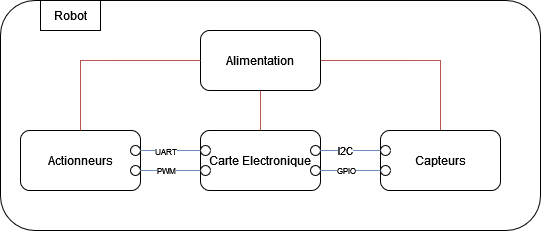

The diagram above was exported from draw.io. Its source (the exported page's mxGraphModel, read from the mxfile embedded in the PNG):
<mxGraphModel dx="248" dy="133" grid="1" gridSize="10" guides="1" tooltips="1" connect="1" arrows="1" fold="1" page="1" pageScale="1" pageWidth="827" pageHeight="1169" math="0" shadow="0">
  <root>
    <mxCell id="0" />
    <mxCell id="1" parent="0" />
    <mxCell id="scrsxn4Xb2O1HjPzpUir-18" value="" style="rounded=1;whiteSpace=wrap;html=1;backgroundOutline=0;" parent="1" vertex="1">
      <mxGeometry x="140" y="10" width="540" height="230" as="geometry" />
    </mxCell>
    <mxCell id="scrsxn4Xb2O1HjPzpUir-7" value="Carte Electronique" style="rounded=1;whiteSpace=wrap;html=1;" parent="1" vertex="1">
      <mxGeometry x="340" y="140" width="120" height="60" as="geometry" />
    </mxCell>
    <mxCell id="scrsxn4Xb2O1HjPzpUir-14" style="edgeStyle=orthogonalEdgeStyle;rounded=0;orthogonalLoop=1;jettySize=auto;html=1;exitX=1;exitY=0.5;exitDx=0;exitDy=0;entryX=0.5;entryY=0;entryDx=0;entryDy=0;endArrow=none;endFill=0;fillColor=#f8cecc;strokeColor=#b85450;" parent="1" source="scrsxn4Xb2O1HjPzpUir-8" target="scrsxn4Xb2O1HjPzpUir-11" edge="1">
      <mxGeometry relative="1" as="geometry" />
    </mxCell>
    <mxCell id="scrsxn4Xb2O1HjPzpUir-15" style="edgeStyle=orthogonalEdgeStyle;rounded=0;orthogonalLoop=1;jettySize=auto;html=1;exitX=0.5;exitY=1;exitDx=0;exitDy=0;entryX=0.5;entryY=0;entryDx=0;entryDy=0;endArrow=none;endFill=0;fillColor=#f8cecc;strokeColor=#b85450;" parent="1" source="scrsxn4Xb2O1HjPzpUir-8" target="scrsxn4Xb2O1HjPzpUir-7" edge="1">
      <mxGeometry relative="1" as="geometry" />
    </mxCell>
    <mxCell id="scrsxn4Xb2O1HjPzpUir-8" value="Alimentation" style="rounded=1;whiteSpace=wrap;html=1;" parent="1" vertex="1">
      <mxGeometry x="340" y="40" width="120" height="60" as="geometry" />
    </mxCell>
    <mxCell id="scrsxn4Xb2O1HjPzpUir-11" value="Capteurs" style="rounded=1;whiteSpace=wrap;html=1;" parent="1" vertex="1">
      <mxGeometry x="520" y="140" width="120" height="60" as="geometry" />
    </mxCell>
    <mxCell id="scrsxn4Xb2O1HjPzpUir-12" value="Actionneurs" style="rounded=1;whiteSpace=wrap;html=1;" parent="1" vertex="1">
      <mxGeometry x="160" y="140" width="120" height="60" as="geometry" />
    </mxCell>
    <mxCell id="scrsxn4Xb2O1HjPzpUir-13" value="" style="endArrow=none;html=1;rounded=0;entryX=0;entryY=0.5;entryDx=0;entryDy=0;exitX=0.5;exitY=0;exitDx=0;exitDy=0;edgeStyle=orthogonalEdgeStyle;fillColor=#f8cecc;strokeColor=#b85450;" parent="1" source="scrsxn4Xb2O1HjPzpUir-12" target="scrsxn4Xb2O1HjPzpUir-8" edge="1">
      <mxGeometry width="50" height="50" relative="1" as="geometry">
        <mxPoint x="180" y="100" as="sourcePoint" />
        <mxPoint x="230" y="50" as="targetPoint" />
      </mxGeometry>
    </mxCell>
    <mxCell id="scrsxn4Xb2O1HjPzpUir-19" value="Robot" style="rounded=0;whiteSpace=wrap;html=1;" parent="1" vertex="1">
      <mxGeometry x="180" y="10" width="60" height="30" as="geometry" />
    </mxCell>
    <mxCell id="mGKaa7KJotes1Ka813k7-4" value="" style="ellipse;whiteSpace=wrap;html=1;aspect=fixed;" vertex="1" parent="1">
      <mxGeometry x="340" y="155" width="10" height="10" as="geometry" />
    </mxCell>
    <mxCell id="mGKaa7KJotes1Ka813k7-5" value="" style="ellipse;whiteSpace=wrap;html=1;aspect=fixed;" vertex="1" parent="1">
      <mxGeometry x="340" y="175" width="10" height="10" as="geometry" />
    </mxCell>
    <mxCell id="mGKaa7KJotes1Ka813k7-6" value="" style="ellipse;whiteSpace=wrap;html=1;aspect=fixed;" vertex="1" parent="1">
      <mxGeometry x="270" y="175" width="10" height="10" as="geometry" />
    </mxCell>
    <mxCell id="mGKaa7KJotes1Ka813k7-7" value="" style="ellipse;whiteSpace=wrap;html=1;aspect=fixed;" vertex="1" parent="1">
      <mxGeometry x="270" y="155" width="10" height="10" as="geometry" />
    </mxCell>
    <mxCell id="mGKaa7KJotes1Ka813k7-8" value="" style="endArrow=none;html=1;rounded=0;exitX=0;exitY=0.5;exitDx=0;exitDy=0;entryX=1;entryY=0.5;entryDx=0;entryDy=0;fillColor=#dae8fc;strokeColor=#6c8ebf;" edge="1" parent="1" source="mGKaa7KJotes1Ka813k7-4" target="mGKaa7KJotes1Ka813k7-7">
      <mxGeometry width="50" height="50" relative="1" as="geometry">
        <mxPoint x="250" y="170" as="sourcePoint" />
        <mxPoint x="300" y="120" as="targetPoint" />
      </mxGeometry>
    </mxCell>
    <mxCell id="mGKaa7KJotes1Ka813k7-10" value="&lt;font style=&quot;font-size: 8px;&quot;&gt;UART&lt;/font&gt;" style="edgeLabel;html=1;align=center;verticalAlign=middle;resizable=0;points=[];horizontal=1;" vertex="1" connectable="0" parent="mGKaa7KJotes1Ka813k7-8">
      <mxGeometry x="0.1661" relative="1" as="geometry">
        <mxPoint as="offset" />
      </mxGeometry>
    </mxCell>
    <mxCell id="mGKaa7KJotes1Ka813k7-9" value="" style="endArrow=none;html=1;rounded=0;entryX=1;entryY=0.5;entryDx=0;entryDy=0;exitX=0;exitY=0.5;exitDx=0;exitDy=0;fillColor=#dae8fc;strokeColor=#6c8ebf;" edge="1" parent="1" source="mGKaa7KJotes1Ka813k7-5" target="mGKaa7KJotes1Ka813k7-6">
      <mxGeometry width="50" height="50" relative="1" as="geometry">
        <mxPoint x="250" y="170" as="sourcePoint" />
        <mxPoint x="300" y="120" as="targetPoint" />
      </mxGeometry>
    </mxCell>
    <mxCell id="mGKaa7KJotes1Ka813k7-11" value="PWM" style="edgeLabel;html=1;align=center;verticalAlign=middle;resizable=0;points=[];fontSize=8;" vertex="1" connectable="0" parent="mGKaa7KJotes1Ka813k7-9">
      <mxGeometry x="0.1556" y="1" relative="1" as="geometry">
        <mxPoint as="offset" />
      </mxGeometry>
    </mxCell>
    <mxCell id="mGKaa7KJotes1Ka813k7-22" value="" style="ellipse;whiteSpace=wrap;html=1;aspect=fixed;" vertex="1" parent="1">
      <mxGeometry x="520" y="155" width="10" height="10" as="geometry" />
    </mxCell>
    <mxCell id="mGKaa7KJotes1Ka813k7-23" value="" style="ellipse;whiteSpace=wrap;html=1;aspect=fixed;" vertex="1" parent="1">
      <mxGeometry x="520" y="175" width="10" height="10" as="geometry" />
    </mxCell>
    <mxCell id="mGKaa7KJotes1Ka813k7-24" value="" style="ellipse;whiteSpace=wrap;html=1;aspect=fixed;" vertex="1" parent="1">
      <mxGeometry x="450" y="175" width="10" height="10" as="geometry" />
    </mxCell>
    <mxCell id="mGKaa7KJotes1Ka813k7-25" value="" style="ellipse;whiteSpace=wrap;html=1;aspect=fixed;" vertex="1" parent="1">
      <mxGeometry x="450" y="155" width="10" height="10" as="geometry" />
    </mxCell>
    <mxCell id="mGKaa7KJotes1Ka813k7-26" value="" style="endArrow=none;html=1;rounded=0;exitX=0;exitY=0.5;exitDx=0;exitDy=0;entryX=1;entryY=0.5;entryDx=0;entryDy=0;fillColor=#dae8fc;strokeColor=#6c8ebf;" edge="1" parent="1" source="mGKaa7KJotes1Ka813k7-22" target="mGKaa7KJotes1Ka813k7-25">
      <mxGeometry width="50" height="50" relative="1" as="geometry">
        <mxPoint x="430" y="170" as="sourcePoint" />
        <mxPoint x="480" y="120" as="targetPoint" />
      </mxGeometry>
    </mxCell>
    <mxCell id="mGKaa7KJotes1Ka813k7-27" value="I2C" style="edgeLabel;html=1;align=center;verticalAlign=middle;resizable=0;points=[];horizontal=1;" vertex="1" connectable="0" parent="mGKaa7KJotes1Ka813k7-26">
      <mxGeometry x="0.1661" relative="1" as="geometry">
        <mxPoint as="offset" />
      </mxGeometry>
    </mxCell>
    <mxCell id="mGKaa7KJotes1Ka813k7-28" value="" style="endArrow=none;html=1;rounded=0;entryX=1;entryY=0.5;entryDx=0;entryDy=0;exitX=0;exitY=0.5;exitDx=0;exitDy=0;fillColor=#dae8fc;strokeColor=#6c8ebf;" edge="1" parent="1" source="mGKaa7KJotes1Ka813k7-23" target="mGKaa7KJotes1Ka813k7-24">
      <mxGeometry width="50" height="50" relative="1" as="geometry">
        <mxPoint x="430" y="170" as="sourcePoint" />
        <mxPoint x="480" y="120" as="targetPoint" />
      </mxGeometry>
    </mxCell>
    <mxCell id="mGKaa7KJotes1Ka813k7-29" value="GPIO" style="edgeLabel;html=1;align=center;verticalAlign=middle;resizable=0;points=[];fontSize=8;" vertex="1" connectable="0" parent="mGKaa7KJotes1Ka813k7-28">
      <mxGeometry x="0.1556" y="1" relative="1" as="geometry">
        <mxPoint as="offset" />
      </mxGeometry>
    </mxCell>
  </root>
</mxGraphModel>